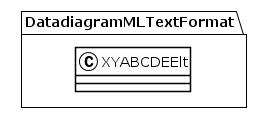

The diagram above was rendered by PlantUML. Its source (embedded in the PNG):
@startuml
!theme plain
package DatadiagramMLTextFormat {
class XYABCDEElt {
}
}
@enduml